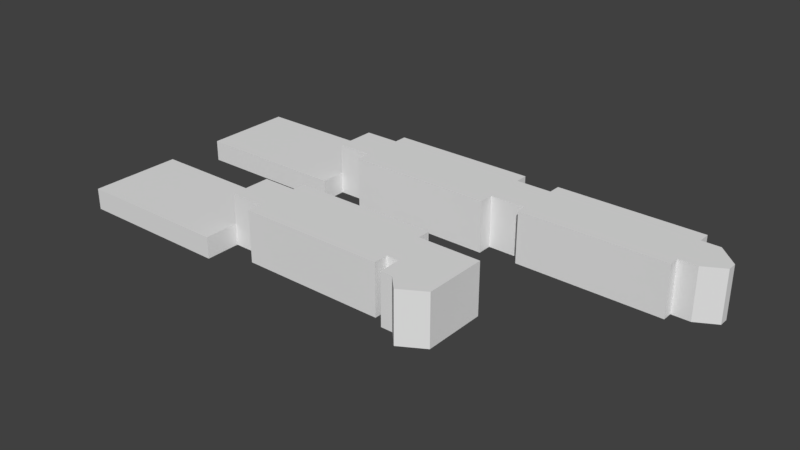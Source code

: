 # Source: MX_true.blend  (saved by Blender 2.78.0; exported with 4.5.12 LTS)
import bpy
from mathutils import Matrix  # noqa: F401  (used for matrix-valued properties, if any)

bpy.ops.wm.read_factory_settings(use_empty=True)
scene = bpy.context.scene
scene.name = 'Scene'

# ---- collections
col_collection_1 = bpy.data.collections.new('Collection 1'); scene.collection.children.link(col_collection_1)

# ---- world
world_world = bpy.data.worlds.new('World'); scene.world = world_world
world_world.color = (0.05088, 0.05088, 0.05088)
world_world.use_sun_shadow = False
world_world.sun_shadow_jitter_overblur = 0.0
world_world.cycles.sampling_method = 'MANUAL'

# ---- meshes
me_cube_008 = bpy.data.meshes.new('Cube.008')
me_cube_008.from_pydata([(3.815, 1.719, -1.046), (3.815, 1.719, -0.04624), (3.815, 4.679, -1.046), (3.815, 4.679, -0.04624), (10.61, 1.719, -1.046), (10.61, 1.719, -0.04624), (10.61, 4.679, -1.046), (10.61, 4.679, -0.04624), (3.815, 4.099, -1.046), (3.815, 4.099, -0.04624), (10.61, 4.099, -1.046), (10.61, 4.099, -0.04624), (3.815, 2.201, -1.046), (10.61, 2.201, -0.04624), (3.815, 2.201, -0.04624), (10.61, 2.201, -1.046), (11.47, 4.099, -1.046), (11.47, 4.099, -0.04624), (11.47, 2.201, -0.04624), (11.47, 2.201, -1.046), (12.43, 3.17, -1.046), (12.43, 3.17, -0.04624), (12.43, 2.734, -0.04624), (12.43, 2.734, -1.046), (3.16, 4.099, -1.046), (3.16, 4.099, -0.04624), (3.16, 2.201, -1.046), (3.16, 2.201, -0.04624), (2.739, 4.099, -1.046), (2.739, 4.099, -0.04624), (2.739, 2.201, -1.046), (2.739, 2.201, -0.04624), (2.154, 4.099, -1.046), (2.154, 4.099, -0.04624), (2.154, 2.201, -1.046), (2.154, 2.201, -0.04624), (-4.592, 4.099, -1.046), (-4.592, 4.099, -0.04624), (-4.592, 2.201, -1.046), (-4.592, 2.201, -0.04624), (-5.213, 4.099, -1.046), (-5.213, 4.099, -0.04624), (-5.213, 2.201, -1.046), (-5.213, 2.201, -0.04624), (2.154, 4.702, -1.046), (2.154, 4.702, -0.04624), (-4.592, 4.702, -1.046), (-4.592, 4.702, -0.04624), (2.154, 1.524, -1.046), (2.154, 1.524, -0.04624), (-4.592, 1.524, -1.046), (-4.592, 1.524, -0.04624), (-6.245, 4.099, -1.046), (-6.245, 4.099, -0.04624), (-6.245, 2.201, -1.046), (-6.245, 2.201, -0.04624), (-13.52, 4.099, -1.046), (-13.52, 4.099, -0.04624), (-13.52, 2.201, -1.046), (-13.52, 2.201, -0.04624), (-6.245, 5.272, -1.046), (-6.245, 5.272, -0.04624), (-13.52, 5.272, -1.046), (-13.52, 5.272, -0.04624), (-6.245, 1.028, -1.046), (-6.245, 1.028, -0.04624), (-13.52, 1.028, -1.046), (-13.52, 1.028, -0.04624), (2.757, -2.592, -1.046), (2.757, -2.592, -0.04624), (2.757, -4.49, -1.046), (2.757, -4.49, -0.04624), (2.172, -2.592, -1.046), (2.172, -2.592, -0.04624), (2.172, -4.49, -1.046), (2.172, -4.49, -0.04624), (-4.573, -2.592, -1.046), (-4.573, -2.592, -0.04624), (-4.573, -4.49, -1.046), (-4.573, -4.49, -0.04624), (-5.195, -2.592, -1.046), (-5.195, -2.592, -0.04624), (-5.195, -4.49, -1.046), (-5.195, -4.49, -0.04624), (2.172, -1.989, -1.046), (2.172, -1.989, -0.04624), (-4.573, -1.989, -1.046), (-4.573, -1.989, -0.04624), (2.172, -5.167, -1.046), (2.172, -5.167, -0.04624), (-4.573, -5.167, -1.046), (-4.573, -5.167, -0.04624), (3.306, -2.592, -1.046), (3.306, -2.592, -0.04624), (3.306, -4.49, -1.046), (5.079, -2.592, -1.046), (5.079, -2.592, -0.04624), (5.079, -4.49, -1.046), (5.079, -4.49, -0.04624), (2.757, -5.532, -1.046), (2.757, -5.532, -0.04624), (3.306, -5.532, -1.046), (3.306, -5.532, -0.04624), (5.079, -5.532, -1.046), (5.079, -5.532, -0.04624), (3.941, -6.199, -1.046), (3.941, -6.199, -0.04624), (-6.182, -2.592, -0.04624), (-6.182, -2.592, -1.046), (-6.182, -4.49, -1.046), (-6.182, -4.49, -0.04624), (-13.48, -2.592, -0.04624), (-13.48, -2.592, -1.046), (-13.48, -4.49, -1.046), (-13.48, -4.49, -0.04624), (-6.182, -1.806, -0.04624), (-6.182, -1.806, -1.046), (-13.48, -1.806, -0.04624), (-13.48, -1.806, -1.046), (-6.182, -6.099, -1.046), (-6.182, -6.099, -0.04624), (-13.48, -6.099, -1.046), (-13.48, -6.099, -0.04624), (3.815, 4.099, 1.354), (3.815, 4.679, 1.354), (10.61, 4.679, 1.354), (10.61, 2.201, 1.354), (10.61, 1.719, 1.354), (3.815, 1.719, 1.354), (3.815, 2.201, 1.354), (10.61, 4.099, 1.354), (11.47, 4.099, 1.354), (11.47, 2.201, 1.354), (12.43, 3.17, 1.354), (12.43, 2.734, 1.354), (3.16, 2.201, 1.354), (3.16, 4.099, 1.354), (2.739, 2.201, 1.354), (2.739, 4.099, 1.354), (2.154, 2.201, 1.354), (2.154, 4.099, 1.354), (-4.592, 2.201, 1.354), (-4.592, 4.099, 1.354), (-5.213, 2.201, 1.354), (-5.213, 4.099, 1.354), (2.154, 4.702, 1.354), (-4.592, 4.702, 1.354), (-4.592, 1.524, 1.354), (2.154, 1.524, 1.354), (-6.245, 2.201, 1.354), (-6.245, 4.099, 1.354), (2.757, -4.49, 1.354), (2.757, -2.592, 1.354), (2.172, -4.49, 1.354), (2.172, -2.592, 1.354), (-4.573, -4.49, 1.354), (-4.573, -2.592, 1.354), (-5.195, -4.49, 1.354), (-5.195, -2.592, 1.354), (2.172, -1.989, 1.354), (-4.573, -1.989, 1.354), (-4.573, -5.167, 1.354), (2.172, -5.167, 1.354), (3.306, -4.49, 1.354), (3.306, -2.592, 1.354), (2.757, -5.532, 1.354), (5.079, -4.49, 1.354), (5.079, -2.592, 1.354), (3.306, -5.532, 1.354), (5.079, -5.532, 1.354), (-6.182, -4.49, 1.354), (-6.182, -2.592, 1.354), (3.941, -6.199, 1.354)], [], [(8, 9, 3, 2), (2, 3, 7, 6), (15, 13, 5, 4), (4, 5, 1, 0), (12, 15, 4, 0), (11, 7, 125, 130), (81, 107, 171, 158), (2, 6, 10, 8), (6, 7, 11, 10), (9, 8, 24, 25), (0, 1, 14, 12), (51, 49, 148, 147), (8, 10, 15, 12), (10, 11, 17, 16), (16, 17, 21, 20), (13, 15, 19, 18), (15, 10, 16, 19), (35, 31, 137, 139), (20, 21, 22, 23), (21, 17, 131, 133), (19, 16, 20, 23), (18, 19, 23, 22), (26, 27, 31, 30), (55, 43, 143, 149), (12, 14, 27, 26), (8, 12, 26, 24), (28, 30, 34, 32), (25, 24, 28, 29), (24, 26, 30, 28), (89, 75, 153, 162), (32, 34, 38, 36), (43, 39, 141, 143), (30, 31, 35, 34), (29, 28, 32, 33), (38, 39, 43, 42), (29, 33, 140, 138), (39, 38, 50, 51), (32, 36, 46, 44), (40, 42, 54, 52), (37, 36, 40, 41), (36, 38, 42, 40), (41, 53, 150, 144), (45, 44, 46, 47), (36, 37, 47, 46), (79, 91, 161, 155), (33, 32, 44, 45), (48, 49, 51, 50), (34, 35, 49, 48), (38, 34, 48, 50), (110, 83, 157, 170), (52, 54, 58, 56), (77, 81, 158, 156), (42, 43, 55, 54), (41, 40, 52, 53), (58, 59, 57, 56), (55, 53, 57, 59), (55, 59, 67, 65), (52, 56, 62, 60), (61, 60, 62, 63), (56, 57, 63, 62), (57, 53, 61, 63), (53, 52, 60, 61), (64, 65, 67, 66), (59, 58, 66, 67), (54, 55, 65, 64), (58, 54, 64, 66), (68, 70, 74, 72), (72, 74, 78, 76), (22, 21, 133, 134), (70, 71, 75, 74), (69, 68, 72, 73), (78, 79, 83, 82), (1, 5, 127, 128), (79, 78, 90, 91), (72, 76, 86, 84), (77, 76, 80, 81), (76, 78, 82, 80), (33, 45, 145, 140), (85, 84, 86, 87), (76, 77, 87, 86), (91, 89, 162, 161), (73, 72, 84, 85), (88, 89, 91, 90), (74, 75, 89, 88), (78, 74, 88, 90), (106, 104, 169, 172), (71, 70, 99, 100), (82, 83, 110, 109), (27, 14, 129, 135), (68, 69, 93, 92), (70, 68, 92, 94), (98, 96, 167, 166), (98, 97, 95, 96), (92, 93, 96, 95), (94, 92, 95, 97), (47, 37, 142, 146), (100, 99, 101, 102), (75, 71, 151, 153), (94, 97, 103, 101), (70, 94, 101, 99), (102, 106, 172, 168), (97, 98, 104, 103), (101, 103, 105), (102, 101, 105, 106), (103, 104, 106, 105), (108, 109, 113, 112), (81, 80, 108, 107), (80, 82, 109, 108), (9, 25, 136, 123), (114, 111, 112, 113), (109, 110, 120, 119), (110, 107, 111, 114), (107, 108, 116, 115), (115, 116, 118, 117), (111, 107, 115, 117), (108, 112, 118, 116), (112, 111, 117, 118), (119, 120, 122, 121), (110, 114, 122, 120), (113, 109, 119, 121), (114, 113, 121, 122), (126, 129, 128, 127), (125, 124, 123, 130), (130, 123, 129, 126), (130, 126, 132, 131), (131, 132, 134, 133), (129, 123, 136, 135), (135, 136, 138, 137), (137, 138, 140, 139), (139, 140, 142, 141), (141, 142, 144, 143), (142, 140, 145, 146), (139, 141, 147, 148), (143, 144, 150, 149), (151, 152, 154, 153), (153, 154, 156, 155), (155, 156, 158, 157), (156, 154, 159, 160), (153, 155, 161, 162), (163, 151, 165, 168), (152, 151, 163, 164), (164, 163, 166, 167), (168, 172, 169), (166, 163, 168, 169), (157, 158, 171, 170), (18, 22, 134, 132), (104, 98, 166, 169), (3, 9, 123, 124), (85, 87, 160, 159), (96, 93, 164, 167), (31, 27, 135, 137), (37, 41, 144, 142), (39, 51, 147, 141), (49, 35, 139, 148), (71, 100, 165, 151), (7, 3, 124, 125), (87, 77, 156, 160), (17, 11, 130, 131), (25, 29, 138, 136), (73, 85, 159, 154), (53, 55, 149, 150), (45, 47, 146, 145), (107, 110, 170, 171), (100, 102, 168, 165), (93, 69, 152, 164), (69, 73, 154, 152), (5, 13, 126, 127), (13, 18, 132, 126), (83, 79, 155, 157), (14, 1, 128, 129)])
me_cube_008.use_remesh_preserve_volume = False
me_cube_008.use_remesh_preserve_attributes = False
me_cube_008.use_mirror_vertex_groups = False
me_cube_008.update()

# ---- objects
ob_cube_008 = bpy.data.objects.new('Cube.008', me_cube_008)

# ---- transforms, parenting, visibility, modifiers, constraints
ob_cube_008.location = (0.0, 0.0, 0.0)
ob_cube_008.lineart.crease_threshold = 0.0

# ---- collection membership
col_collection_1.objects.link(ob_cube_008)

# ---- scene / render settings (as saved in the file)
scene.frame_start = 1; scene.frame_end = 250; scene.frame_set(1)
scene.render.engine = 'BLENDER_EEVEE_NEXT'
scene.render.resolution_percentage = 50
scene.render.dither_intensity = 0.0
scene.cycles.use_denoising = False
scene.cycles.samples = 128
scene.cycles.sampling_pattern = 'TABULATED_SOBOL'
scene.cycles.light_sampling_threshold = 0.0
scene.cycles.use_adaptive_sampling = False
scene.cycles.use_light_tree = False
scene.cycles.blur_glossy = 0.0
scene.cycles.sample_clamp_indirect = 0.0
scene.view_settings.view_transform = 'Standard'
bpy.context.view_layer.update()

# ---- added for rendering (the .blend has no active camera and no usable light): camera, sun
cam_auto = bpy.data.cameras.new('AutoCamera')
cam_auto.lens = 50.0
cam_auto.sensor_width = 36.0
cam_auto.clip_end = 1000.0
ob_auto_camera = bpy.data.objects.new('AutoCamera', cam_auto)
scene.collection.objects.link(ob_auto_camera)
ob_auto_camera.location = (25.7948, -32.0703, 21.2249)
ob_auto_camera.rotation_euler = (1.09748, -7.21219e-08, 0.694738)
scene.camera = ob_auto_camera
light_auto_sun = bpy.data.lights.new('AutoSun', 'SUN')
light_auto_sun.energy = 3.0
light_auto_sun.angle = 0.0523599
ob_auto_sun = bpy.data.objects.new('AutoSun', light_auto_sun)
scene.collection.objects.link(ob_auto_sun)
ob_auto_sun.rotation_euler = (0.872665, 0.174533, 0.523599)
bpy.context.view_layer.update()
